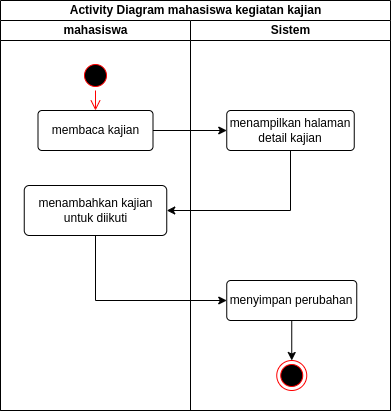

The diagram above was exported from draw.io. Its source (the exported page's mxGraphModel, read from the mxfile embedded in the PNG):
<mxGraphModel dx="1730" dy="436" grid="1" gridSize="10" guides="1" tooltips="1" connect="1" arrows="1" fold="1" page="1" pageScale="1" pageWidth="850" pageHeight="1100" math="0" shadow="0">
  <root>
    <mxCell id="0" />
    <mxCell id="1" parent="0" />
    <mxCell id="2" value="Activity Diagram mahasiswa kegiatan kajian" style="swimlane;childLayout=stackLayout;resizeParent=1;resizeParentMax=0;startSize=20;html=1;" vertex="1" parent="1">
      <mxGeometry x="350" y="2070" width="390" height="410" as="geometry" />
    </mxCell>
    <mxCell id="3" style="edgeStyle=orthogonalEdgeStyle;rounded=0;orthogonalLoop=1;jettySize=auto;html=1;exitX=1;exitY=0.5;exitDx=0;exitDy=0;entryX=0;entryY=0.5;entryDx=0;entryDy=0;" edge="1" parent="2" source="7" target="10">
      <mxGeometry relative="1" as="geometry" />
    </mxCell>
    <mxCell id="4" value="mahasiswa" style="swimlane;startSize=20;html=1;" vertex="1" parent="2">
      <mxGeometry y="20" width="190" height="390" as="geometry" />
    </mxCell>
    <mxCell id="5" value="" style="ellipse;html=1;shape=startState;fillColor=#000000;strokeColor=#ff0000;" vertex="1" parent="4">
      <mxGeometry x="80" y="40" width="30" height="30" as="geometry" />
    </mxCell>
    <mxCell id="6" value="" style="edgeStyle=orthogonalEdgeStyle;html=1;verticalAlign=bottom;endArrow=open;endSize=8;strokeColor=#ff0000;rounded=0;entryX=0.5;entryY=0;entryDx=0;entryDy=0;" edge="1" parent="4" source="5" target="7">
      <mxGeometry relative="1" as="geometry">
        <mxPoint x="95" y="130" as="targetPoint" />
      </mxGeometry>
    </mxCell>
    <mxCell id="7" value="membaca kajian" style="rounded=1;arcSize=10;whiteSpace=wrap;html=1;align=center;" vertex="1" parent="4">
      <mxGeometry x="37.5" y="90" width="115" height="40" as="geometry" />
    </mxCell>
    <mxCell id="8" value="menambahkan kajian untuk diikuti" style="rounded=1;arcSize=10;whiteSpace=wrap;html=1;align=center;" vertex="1" parent="4">
      <mxGeometry x="23.75" y="165" width="142.5" height="50" as="geometry" />
    </mxCell>
    <mxCell id="9" value="Sistem" style="swimlane;startSize=20;html=1;" vertex="1" parent="2">
      <mxGeometry x="190" y="20" width="200" height="390" as="geometry" />
    </mxCell>
    <mxCell id="10" value="menampilkan halaman detail kajian" style="rounded=1;arcSize=10;whiteSpace=wrap;html=1;align=center;" vertex="1" parent="9">
      <mxGeometry x="36.25" y="90" width="127.5" height="40" as="geometry" />
    </mxCell>
    <mxCell id="11" style="edgeStyle=orthogonalEdgeStyle;rounded=0;orthogonalLoop=1;jettySize=auto;html=1;exitX=0.5;exitY=1;exitDx=0;exitDy=0;" edge="1" parent="9" source="12" target="13">
      <mxGeometry relative="1" as="geometry" />
    </mxCell>
    <mxCell id="12" value="menyimpan perubahan" style="rounded=1;arcSize=10;whiteSpace=wrap;html=1;align=center;" vertex="1" parent="9">
      <mxGeometry x="36.25" y="260" width="130" height="40" as="geometry" />
    </mxCell>
    <mxCell id="13" value="" style="ellipse;html=1;shape=endState;fillColor=#000000;strokeColor=#ff0000;" vertex="1" parent="9">
      <mxGeometry x="86.25" y="340" width="30" height="30" as="geometry" />
    </mxCell>
    <mxCell id="14" style="edgeStyle=orthogonalEdgeStyle;rounded=0;orthogonalLoop=1;jettySize=auto;html=1;exitX=0.5;exitY=1;exitDx=0;exitDy=0;entryX=0;entryY=0.5;entryDx=0;entryDy=0;" edge="1" parent="2" source="8" target="12">
      <mxGeometry relative="1" as="geometry" />
    </mxCell>
    <mxCell id="15" style="edgeStyle=orthogonalEdgeStyle;rounded=0;orthogonalLoop=1;jettySize=auto;html=1;exitX=0.5;exitY=1;exitDx=0;exitDy=0;entryX=1;entryY=0.5;entryDx=0;entryDy=0;" edge="1" parent="2" source="10" target="8">
      <mxGeometry relative="1" as="geometry">
        <mxPoint x="290.0050000000001" y="190" as="targetPoint" />
      </mxGeometry>
    </mxCell>
  </root>
</mxGraphModel>